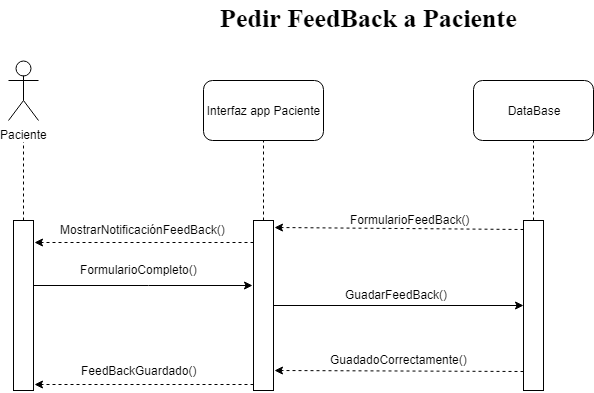

The diagram above was exported from draw.io. Its source (the exported page's mxGraphModel, read from the mxfile embedded in the PNG):
<mxGraphModel dx="1010" dy="550" grid="1" gridSize="10" guides="1" tooltips="1" connect="1" arrows="1" fold="1" page="1" pageScale="1" pageWidth="827" pageHeight="1169" math="0" shadow="0">
  <root>
    <mxCell id="0" />
    <mxCell id="1" parent="0" />
    <mxCell id="Sd5WMv3Kn2__qTNcJazz-4" value="" style="endArrow=none;dashed=1;html=1;exitX=0.5;exitY=0;exitDx=0;exitDy=0;" parent="1" source="Sd5WMv3Kn2__qTNcJazz-57" edge="1">
      <mxGeometry width="50" height="50" relative="1" as="geometry">
        <mxPoint x="175" y="250" as="sourcePoint" />
        <mxPoint x="175" y="180" as="targetPoint" />
      </mxGeometry>
    </mxCell>
    <mxCell id="Sd5WMv3Kn2__qTNcJazz-5" value="&lt;span&gt;Interfaz app Paciente&lt;/span&gt;&lt;br&gt;" style="rounded=1;whiteSpace=wrap;html=1;" parent="1" vertex="1">
      <mxGeometry x="355" y="130" width="120" height="60" as="geometry" />
    </mxCell>
    <mxCell id="Sd5WMv3Kn2__qTNcJazz-7" value="" style="endArrow=none;dashed=1;html=1;entryX=0.5;entryY=1;entryDx=0;entryDy=0;" parent="1" source="Sd5WMv3Kn2__qTNcJazz-58" target="Sd5WMv3Kn2__qTNcJazz-5" edge="1">
      <mxGeometry width="50" height="50" relative="1" as="geometry">
        <mxPoint x="415" y="250" as="sourcePoint" />
        <mxPoint x="405" y="390" as="targetPoint" />
      </mxGeometry>
    </mxCell>
    <mxCell id="Sd5WMv3Kn2__qTNcJazz-8" value="DataBase" style="rounded=1;whiteSpace=wrap;html=1;" parent="1" vertex="1">
      <mxGeometry x="625" y="130" width="120" height="60" as="geometry" />
    </mxCell>
    <mxCell id="Sd5WMv3Kn2__qTNcJazz-10" value="" style="endArrow=none;dashed=1;html=1;entryX=0.5;entryY=1;entryDx=0;entryDy=0;exitX=0.5;exitY=0;exitDx=0;exitDy=0;" parent="1" source="Sd5WMv3Kn2__qTNcJazz-59" target="Sd5WMv3Kn2__qTNcJazz-8" edge="1">
      <mxGeometry width="50" height="50" relative="1" as="geometry">
        <mxPoint x="685" y="250" as="sourcePoint" />
        <mxPoint x="625" y="390" as="targetPoint" />
      </mxGeometry>
    </mxCell>
    <mxCell id="Sd5WMv3Kn2__qTNcJazz-53" value="Paciente" style="shape=umlActor;verticalLabelPosition=bottom;labelBackgroundColor=#ffffff;verticalAlign=top;html=1;outlineConnect=0;" parent="1" vertex="1">
      <mxGeometry x="160" y="110" width="30" height="60" as="geometry" />
    </mxCell>
    <mxCell id="Sd5WMv3Kn2__qTNcJazz-56" value="Pedir FeedBack a Paciente" style="text;html=1;resizable=0;points=[];autosize=1;align=left;verticalAlign=top;spacingTop=-4;labelBackgroundColor=#ffffff;labelBorderColor=none;fontStyle=1;fontFamily=Times New Roman;fontSize=26;" parent="1" vertex="1">
      <mxGeometry x="370" y="50" width="290" height="30" as="geometry" />
    </mxCell>
    <mxCell id="mgzShcVk3SPNGyEUE6Tt-6" style="edgeStyle=orthogonalEdgeStyle;rounded=0;orthogonalLoop=1;jettySize=auto;html=1;exitX=0.983;exitY=0.381;exitDx=0;exitDy=0;endArrow=classic;endFill=1;exitPerimeter=0;entryX=-0.074;entryY=0.385;entryDx=0;entryDy=0;entryPerimeter=0;" parent="1" source="Sd5WMv3Kn2__qTNcJazz-57" target="Sd5WMv3Kn2__qTNcJazz-58" edge="1">
      <mxGeometry relative="1" as="geometry">
        <mxPoint x="390" y="335" as="targetPoint" />
        <Array as="points">
          <mxPoint x="300" y="335" />
        </Array>
      </mxGeometry>
    </mxCell>
    <mxCell id="Sd5WMv3Kn2__qTNcJazz-57" value="" style="rounded=0;whiteSpace=wrap;html=1;" parent="1" vertex="1">
      <mxGeometry x="165" y="270" width="20" height="170" as="geometry" />
    </mxCell>
    <mxCell id="mgzShcVk3SPNGyEUE6Tt-4" style="edgeStyle=orthogonalEdgeStyle;rounded=0;orthogonalLoop=1;jettySize=auto;html=1;exitX=1;exitY=0.5;exitDx=0;exitDy=0;entryX=0;entryY=0.5;entryDx=0;entryDy=0;endArrow=classic;endFill=1;" parent="1" source="Sd5WMv3Kn2__qTNcJazz-58" target="Sd5WMv3Kn2__qTNcJazz-59" edge="1">
      <mxGeometry relative="1" as="geometry" />
    </mxCell>
    <mxCell id="Sd5WMv3Kn2__qTNcJazz-58" value="" style="rounded=0;whiteSpace=wrap;html=1;" parent="1" vertex="1">
      <mxGeometry x="405" y="270" width="20" height="170" as="geometry" />
    </mxCell>
    <mxCell id="Sd5WMv3Kn2__qTNcJazz-59" value="" style="rounded=0;whiteSpace=wrap;html=1;" parent="1" vertex="1">
      <mxGeometry x="675" y="270" width="20" height="170" as="geometry" />
    </mxCell>
    <mxCell id="Sd5WMv3Kn2__qTNcJazz-61" value="" style="endArrow=classic;html=1;dashed=1;" parent="1" edge="1">
      <mxGeometry width="50" height="50" relative="1" as="geometry">
        <mxPoint x="405" y="292" as="sourcePoint" />
        <mxPoint x="186" y="292" as="targetPoint" />
      </mxGeometry>
    </mxCell>
    <mxCell id="Sd5WMv3Kn2__qTNcJazz-62" value="" style="endArrow=classic;html=1;exitX=-0.017;exitY=0.053;exitDx=0;exitDy=0;exitPerimeter=0;dashed=1;" parent="1" source="Sd5WMv3Kn2__qTNcJazz-59" edge="1">
      <mxGeometry width="50" height="50" relative="1" as="geometry">
        <mxPoint x="135" y="460" as="sourcePoint" />
        <mxPoint x="426" y="277" as="targetPoint" />
      </mxGeometry>
    </mxCell>
    <mxCell id="Sd5WMv3Kn2__qTNcJazz-64" value="&lt;span&gt;MostrarNotificaciónFeedBack()&lt;/span&gt;&lt;br&gt;" style="text;html=1;resizable=0;points=[];autosize=1;align=left;verticalAlign=top;spacingTop=-4;" parent="1" vertex="1">
      <mxGeometry x="210" y="270" width="180" height="20" as="geometry" />
    </mxCell>
    <mxCell id="Sd5WMv3Kn2__qTNcJazz-65" value="&lt;span&gt;FormularioFeedBack()&lt;/span&gt;&lt;br&gt;" style="text;html=1;resizable=0;points=[];autosize=1;align=left;verticalAlign=top;spacingTop=-4;" parent="1" vertex="1">
      <mxGeometry x="500" y="260" width="130" height="20" as="geometry" />
    </mxCell>
    <mxCell id="Sd5WMv3Kn2__qTNcJazz-71" value="" style="endArrow=classic;dashed=1;html=1;endFill=1;exitX=-0.017;exitY=0.888;exitDx=0;exitDy=0;exitPerimeter=0;entryX=1.033;entryY=0.883;entryDx=0;entryDy=0;entryPerimeter=0;" parent="1" source="Sd5WMv3Kn2__qTNcJazz-59" target="Sd5WMv3Kn2__qTNcJazz-58" edge="1">
      <mxGeometry width="50" height="50" relative="1" as="geometry">
        <mxPoint x="670" y="386" as="sourcePoint" />
        <mxPoint x="426" y="387" as="targetPoint" />
      </mxGeometry>
    </mxCell>
    <mxCell id="Sd5WMv3Kn2__qTNcJazz-72" value="&lt;span&gt;GuadadoCorrectamente()&lt;/span&gt;&lt;br&gt;" style="text;html=1;resizable=0;points=[];autosize=1;align=left;verticalAlign=top;spacingTop=-4;" parent="1" vertex="1">
      <mxGeometry x="480" y="400" width="150" height="20" as="geometry" />
    </mxCell>
    <mxCell id="Sd5WMv3Kn2__qTNcJazz-74" value="" style="endArrow=classic;dashed=1;html=1;endFill=1;exitX=-0.017;exitY=0.965;exitDx=0;exitDy=0;exitPerimeter=0;" parent="1" source="Sd5WMv3Kn2__qTNcJazz-58" edge="1">
      <mxGeometry width="50" height="50" relative="1" as="geometry">
        <mxPoint x="400" y="400" as="sourcePoint" />
        <mxPoint x="186" y="434" as="targetPoint" />
      </mxGeometry>
    </mxCell>
    <mxCell id="Sd5WMv3Kn2__qTNcJazz-75" value="&lt;span&gt;FeedBackGuardado()&lt;/span&gt;&lt;br&gt;" style="text;html=1;resizable=0;points=[];align=center;verticalAlign=middle;labelBackgroundColor=#ffffff;" parent="Sd5WMv3Kn2__qTNcJazz-74" vertex="1" connectable="0">
      <mxGeometry x="-0.3434" y="3" relative="1" as="geometry">
        <mxPoint x="-43" y="-18" as="offset" />
      </mxGeometry>
    </mxCell>
    <mxCell id="mgzShcVk3SPNGyEUE6Tt-5" value="&lt;span&gt;FormularioCompleto()&lt;/span&gt;" style="text;html=1;resizable=0;points=[];autosize=1;align=left;verticalAlign=top;spacingTop=-4;" parent="1" vertex="1">
      <mxGeometry x="230" y="310" width="130" height="20" as="geometry" />
    </mxCell>
    <mxCell id="mgzShcVk3SPNGyEUE6Tt-7" value="&lt;span&gt;GuadarFeedBack()&lt;/span&gt;" style="text;html=1;resizable=0;points=[];autosize=1;align=left;verticalAlign=top;spacingTop=-4;" parent="1" vertex="1">
      <mxGeometry x="495" y="335" width="120" height="20" as="geometry" />
    </mxCell>
  </root>
</mxGraphModel>